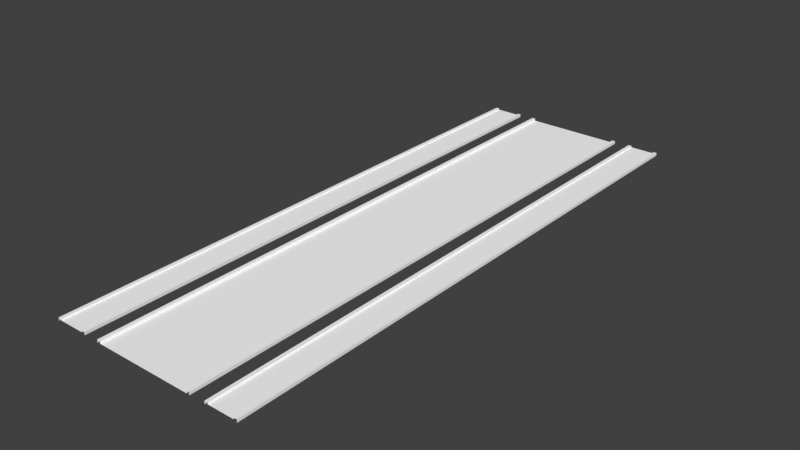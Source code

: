 # Source: road160m.blend  (saved by Blender 2.78.0; exported with 4.5.12 LTS)
import bpy
from mathutils import Matrix  # noqa: F401  (used for matrix-valued properties, if any)

bpy.ops.wm.read_factory_settings(use_empty=True)
scene = bpy.context.scene
scene.name = 'Scene'

# ---- collections
col_collection_1 = bpy.data.collections.new('Collection 1'); scene.collection.children.link(col_collection_1)

# ---- materials (node trees are filled in below, after node groups)
mat_material_street_006 = bpy.data.materials.new('Material Street.006')
mat_material_street_006.alpha_threshold = 0.0
mat_material_street_006.use_transparent_shadow = False
mat_material_street_006.diffuse_color = (1.0, 1.0, 1.0, 1.0)
mat_material_street_006.specular_color = (0.9, 0.9, 0.9)
mat_material_street_006.roughness = 0.5
mat_material_street_006.specular_intensity = 0.0
mat_material_crossing_006 = bpy.data.materials.new('Material Crossing.006')
mat_material_crossing_006.alpha_threshold = 0.0
mat_material_crossing_006.use_transparent_shadow = False
mat_material_crossing_006.diffuse_color = (1.0, 1.0, 1.0, 1.0)
mat_material_crossing_006.specular_color = (0.9, 0.9, 0.9)
mat_material_crossing_006.roughness = 0.5
mat_material_crossing_006.specular_intensity = 0.0
mat_material_crossx_006 = bpy.data.materials.new('Material CrossX.006')
mat_material_crossx_006.alpha_threshold = 0.0
mat_material_crossx_006.use_transparent_shadow = False
mat_material_crossx_006.diffuse_color = (1.0, 1.0, 1.0, 1.0)
mat_material_crossx_006.specular_color = (0.9, 0.9, 0.9)
mat_material_crossx_006.roughness = 0.5
mat_material_crossx_006.specular_intensity = 0.0
mat_material_entrance_parking_006 = bpy.data.materials.new('Material Entrance Parking.006')
mat_material_entrance_parking_006.alpha_threshold = 0.0
mat_material_entrance_parking_006.use_transparent_shadow = False
mat_material_entrance_parking_006.diffuse_color = (1.0, 1.0, 1.0, 1.0)
mat_material_entrance_parking_006.specular_color = (0.9, 0.9, 0.9)
mat_material_entrance_parking_006.roughness = 0.5
mat_material_entrance_parking_006.specular_intensity = 0.0
mat_material_crosst_006 = bpy.data.materials.new('Material CrossT.006')
mat_material_crosst_006.alpha_threshold = 0.0
mat_material_crosst_006.use_transparent_shadow = False
mat_material_crosst_006.diffuse_color = (1.0, 1.0, 1.0, 1.0)
mat_material_crosst_006.specular_color = (0.9, 0.9, 0.9)
mat_material_crosst_006.roughness = 0.5
mat_material_crosst_006.specular_intensity = 0.0
mat_material_pavement_006 = bpy.data.materials.new('Material Pavement.006')
mat_material_pavement_006.alpha_threshold = 0.0
mat_material_pavement_006.use_transparent_shadow = False
mat_material_pavement_006.diffuse_color = (1.0, 1.0, 1.0, 1.0)
mat_material_pavement_006.specular_color = (0.9, 0.9, 0.9)
mat_material_pavement_006.roughness = 0.5
mat_material_pavement_006.specular_intensity = 0.0
mat_material_for_streets_slot__7_006 = bpy.data.materials.new('Material for Streets Slot #7.006')
mat_material_for_streets_slot__7_006.alpha_threshold = 0.0
mat_material_for_streets_slot__7_006.use_transparent_shadow = False
mat_material_for_streets_slot__7_006.diffuse_color = (0.0, 0.0, 0.0, 1.0)
mat_material_for_streets_slot__7_006.roughness = 0.5
mat_material_for_streets_slot__8_006 = bpy.data.materials.new('Material for Streets Slot #8.006')
mat_material_for_streets_slot__8_006.alpha_threshold = 0.0
mat_material_for_streets_slot__8_006.use_transparent_shadow = False
mat_material_for_streets_slot__8_006.diffuse_color = (0.0, 0.0, 0.0, 1.0)
mat_material_for_streets_slot__8_006.roughness = 0.5
mat_material_for_streets_slot__9_006 = bpy.data.materials.new('Material for Streets Slot #9.006')
mat_material_for_streets_slot__9_006.alpha_threshold = 0.0
mat_material_for_streets_slot__9_006.use_transparent_shadow = False
mat_material_for_streets_slot__9_006.diffuse_color = (0.0, 0.0, 0.0, 1.0)
mat_material_for_streets_slot__9_006.roughness = 0.5
mat_material_for_streets_slot__10_006 = bpy.data.materials.new('Material for Streets Slot #10.006')
mat_material_for_streets_slot__10_006.alpha_threshold = 0.0
mat_material_for_streets_slot__10_006.use_transparent_shadow = False
mat_material_for_streets_slot__10_006.diffuse_color = (0.0, 0.0, 0.0, 1.0)
mat_material_for_streets_slot__10_006.roughness = 0.5

# ---- material node trees

# ---- world
world_world = bpy.data.worlds.new('World'); scene.world = world_world
world_world.color = (0.05088, 0.05088, 0.05088)
world_world.use_sun_shadow = False
world_world.sun_shadow_jitter_overblur = 0.0
world_world.cycles.sampling_method = 'MANUAL'

# ---- meshes
me_untitled_009 = bpy.data.meshes.new('Untitled.009')
me_untitled_009.from_pydata([(-7.35, 30.0, 0.3), (-7.0, 30.0, 0.3), (-10.35, 30.0, 0.3), (-10.0, 30.0, 0.3), (-10.35, 30.0, 0.0), (7.0, 30.0, 0.3), (7.0, 30.0, 0.0), (7.35, 30.0, 0.3), (7.35, 30.0, 0.15), (10.0, 30.0, 0.3), (10.0, 30.0, 0.15), (10.35, 30.0, 0.3), (-7.0, 30.0, 0.3), (-7.0, 30.0, 0.0), (-7.35, 30.0, 0.3), (-7.35, 30.0, 0.15), (-10.0, 30.0, 0.3), (-10.0, 30.0, 0.15), (-10.35, 30.0, 0.3), (7.35, 30.0, 0.3), (7.0, 30.0, 0.3), (10.35, 30.0, 0.3), (10.0, 30.0, 0.3), (10.35, 30.0, 0.0), (-7.0, -30.0, 0.3), (-7.0, -30.0, 0.0), (-7.35, -30.0, 0.3), (-7.35, -30.0, 0.15), (-10.0, -30.0, 0.3), (-10.0, -30.0, 0.15), (-10.35, -30.0, 0.3), (7.35, -30.0, 0.3), (7.0, -30.0, 0.3), (10.35, -30.0, 0.3), (10.0, -30.0, 0.3), (10.35, -30.0, 0.0), (-7.35, -30.0, 0.3), (-7.0, -30.0, 0.3), (-10.35, -30.0, 0.3), (-10.0, -30.0, 0.3), (-10.35, -30.0, 0.0), (7.0, -30.0, 0.3), (7.0, -30.0, 0.0), (7.35, -30.0, 0.3), (7.35, -30.0, 0.15), (10.0, -30.0, 0.3), (10.0, -30.0, 0.15), (10.35, -30.0, 0.3)], [], [(27, 26, 14), (14, 15, 27), (40, 30, 18), (18, 4, 40), (41, 31, 19), (19, 5, 41), (42, 32, 20), (20, 6, 42), (44, 46, 10), (10, 8, 44), (45, 33, 21), (21, 9, 45), (46, 34, 22), (22, 10, 46), (12, 0, 36), (36, 24, 12), (13, 1, 37), (37, 25, 13), (15, 17, 29), (29, 27, 15), (16, 2, 38), (38, 28, 16), (17, 3, 39), (39, 29, 17), (8, 7, 43), (43, 44, 8), (23, 11, 47), (47, 35, 23)])
me_untitled_009.polygons.foreach_set('use_smooth', [True] * 28)
me_untitled_009.polygons.foreach_set('material_index', [5, 5, 5, 5, 5, 5, 5, 5, 5, 5, 5, 5, 5, 5, 5, 5, 5, 5, 5, 5, 5, 5, 5, 5, 5, 5, 5, 5])
_k = set([(8, 44), (10, 46), (15, 27), (17, 29)])
me_untitled_009.attributes.new('sharp_edge', 'BOOLEAN', 'EDGE').data.foreach_set('value', [ (min(e.vertices), max(e.vertices)) in _k for e in me_untitled_009.edges])
_uv = me_untitled_009.uv_layers.new(name='UVChannel_1')
_uv.uv.foreach_set('vector', [25.67, 16.5, 25.67, 16.56, 3.667, 16.56, 3.667, 16.56, 3.667, 16.5, 25.67, 16.5, 25.67, 16.44, 25.67, 16.56, 3.667, 16.56, 3.667, 16.56, 3.667, 16.44, 25.67, 16.44, 13.93, 25.67, 13.81, 25.67, 13.8, 3.667, 13.8, 3.667, 13.93, 3.667, 13.93, 25.67, 25.67, 16.44, 25.67, 16.56, 3.667, 16.56, 3.667, 16.56, 3.667, 16.44, 25.67, 16.44, 20.08, 37.33, 18.67, 37.33, 18.67, 5.333, 18.67, 5.333, 20.08, 5.333, 20.08, 37.33, 12.83, 25.67, 12.71, 25.67, 12.7, 3.667, 12.7, 3.667, 12.83, 3.667, 12.83, 25.67, 25.67, 16.5, 25.67, 16.56, 3.667, 16.56, 3.667, 16.56, 3.667, 16.5, 25.67, 16.5, 19.07, 3.667, 19.19, 3.667, 19.2, 25.67, 19.2, 25.67, 19.07, 25.67, 19.07, 3.667, 29.33, 16.44, 29.33, 16.56, 7.333, 16.56, 7.333, 16.56, 7.333, 16.44, 29.33, 16.44, 27.92, 5.333, 29.33, 5.333, 29.33, 37.33, 29.33, 37.33, 27.92, 37.33, 27.92, 5.333, 20.17, 3.667, 20.29, 3.667, 20.3, 25.67, 20.3, 25.67, 20.17, 25.67, 20.17, 3.667, 29.33, 16.5, 29.33, 16.56, 7.333, 16.56, 7.333, 16.56, 7.333, 16.5, 29.33, 16.5, 29.33, 16.5, 29.33, 16.56, 7.333, 16.56, 7.333, 16.56, 7.333, 16.5, 29.33, 16.5, 29.33, 16.44, 29.33, 16.56, 7.333, 16.56, 7.333, 16.56, 7.333, 16.44, 29.33, 16.44])
me_untitled_009.materials.append(mat_material_street_006)
me_untitled_009.materials.append(mat_material_crossing_006)
me_untitled_009.materials.append(mat_material_crossx_006)
me_untitled_009.materials.append(mat_material_entrance_parking_006)
me_untitled_009.materials.append(mat_material_crosst_006)
me_untitled_009.materials.append(mat_material_pavement_006)
me_untitled_009.materials.append(mat_material_for_streets_slot__7_006)
me_untitled_009.materials.append(mat_material_for_streets_slot__8_006)
me_untitled_009.materials.append(mat_material_for_streets_slot__9_006)
me_untitled_009.materials.append(mat_material_for_streets_slot__10_006)
me_untitled_009.use_remesh_preserve_volume = False
me_untitled_009.use_remesh_preserve_attributes = False
me_untitled_009.use_mirror_vertex_groups = False
me_untitled_009.update()
me_untitled_009.normals_split_custom_set([tuple(v) for v in zip(*[iter([-1.0, -2.647e-08, 0.0, -1.0, -2.649e-08, 0.0, -1.0, -1.575e-08, 0.0, -1.0, -1.575e-08, 0.0, -1.0, -1.573e-08, 0.0, -1.0, -2.647e-08, 0.0, -1.0, 0.0, 0.0, -1.0, 0.0, 0.0, -1.0, 0.0, 0.0, -1.0, 0.0, 0.0, -1.0, 0.0, 0.0, -1.0, 0.0, 0.0, 0.0, 0.0, 1.0, 0.0, 0.0, 1.0, 0.0, 0.0, 1.0, 0.0, 0.0, 1.0, 0.0, 0.0, 1.0, 0.0, 0.0, 1.0, -1.0, 5.628e-08, 4.029e-13, -1.0, 5.629e-08, 4.042e-13, -1.0, 5.299e-08, 1.287e-15, -1.0, 5.299e-08, 1.287e-15, -1.0, 5.298e-08, 0.0, -1.0, 5.628e-08, 4.029e-13, 1.233e-08, 1.242e-09, 1.0, 1.2e-08, 1.242e-09, 1.0, 2.365e-08, 1.242e-09, 1.0, 2.365e-08, 1.242e-09, 1.0, 2.399e-08, 1.242e-09, 1.0, 1.233e-08, 1.242e-09, 1.0, 0.0, -4.949e-10, 1.0, 0.0, -4.967e-10, 1.0, 0.0, -1.846e-12, 1.0, 0.0, -1.846e-12, 1.0, 0.0, 0.0, 1.0, 0.0, -4.949e-10, 1.0, -1.0, 2.648e-08, 1.272e-05, -1.0, 2.649e-08, 1.272e-05, -1.0, 1.988e-08, 1.272e-05, -1.0, 1.988e-08, 1.272e-05, -1.0, 1.987e-08, 1.272e-05, -1.0, 2.648e-08, 1.272e-05, 0.0, 0.0, 1.0, 0.0, 0.0, 1.0, 0.0, 0.0, 1.0, 0.0, 0.0, 1.0, 0.0, 0.0, 1.0, 0.0, 0.0, 1.0, 1.0, 2.641e-08, 0.0, 1.0, 2.649e-08, 0.0, 1.0, 8.436e-11, 0.0, 1.0, 8.436e-11, 0.0, 1.0, 0.0, 0.0, 1.0, 2.641e-08, 0.0, -1.233e-08, -1.242e-09, 1.0, -1.2e-08, -1.242e-09, 1.0, -2.365e-08, -1.242e-09, 1.0, -2.365e-08, -1.242e-09, 1.0, -2.399e-08, -1.242e-09, 1.0, -1.233e-08, -1.242e-09, 1.0, 0.0, 0.0, 1.0, 0.0, 0.0, 1.0, 0.0, 0.0, 1.0, 0.0, 0.0, 1.0, 0.0, 0.0, 1.0, 0.0, 0.0, 1.0, 1.0, 1.049e-11, 6.358e-06, 1.0, 0.0, 6.358e-06, 1.0, 6.612e-09, 6.358e-06, 1.0, 6.612e-09, 6.358e-06, 1.0, 6.623e-09, 6.358e-06, 1.0, 1.049e-11, 6.358e-06, 1.0, -5.292e-08, 0.0, 1.0, -5.298e-08, 0.0, 1.0, -1.083e-08, 0.0, 1.0, -1.083e-08, 0.0, 1.0, -1.076e-08, 0.0, 1.0, -5.292e-08, 0.0, 1.0, -5.29e-08, -6.436e-16, 1.0, -5.298e-08, 0.0, 1.0, -2.658e-08, -2.015e-13, 1.0, -2.658e-08, -2.015e-13, 1.0, -2.649e-08, -2.021e-13, 1.0, -5.29e-08, -6.436e-16])] * 3)])
me_untitled_008 = bpy.data.meshes.new('Untitled.008')
me_untitled_008.from_pydata([(-5.35, 30.0, 0.3), (-5.0, 30.0, 0.3), (-5.35, 30.0, 0.0), (5.0, 30.0, 0.3), (5.0, 30.0, 0.0), (5.35, 30.0, 0.3), (-5.0, 30.0, 0.3), (-5.0, 30.0, 0.0), (-5.35, 30.0, 0.3), (5.35, 30.0, 0.3), (5.0, 30.0, 0.3), (5.35, 30.0, 0.0), (-5.0, -30.0, 0.3), (-5.0, -30.0, 0.0), (-5.35, -30.0, 0.3), (5.35, -30.0, 0.3), (5.0, -30.0, 0.3), (5.35, -30.0, 0.0), (-5.35, -30.0, 0.3), (-5.0, -30.0, 0.3), (-5.35, -30.0, 0.0), (5.0, -30.0, 0.3), (5.0, -30.0, 0.0), (5.35, -30.0, 0.3), (-5.0, 30.0, 0.05), (5.0, 30.0, 0.05), (5.0, -30.0, 0.05), (-5.0, -30.0, 0.05)], [], [(20, 14, 8), (8, 2, 20), (21, 15, 9), (9, 3, 21), (22, 16, 10), (10, 4, 22), (6, 0, 18), (18, 12, 6), (7, 1, 19), (19, 13, 7), (11, 5, 23), (23, 17, 11), (27, 26, 25), (25, 24, 27)])
me_untitled_008.polygons.foreach_set('use_smooth', [True] * 14)
me_untitled_008.polygons.foreach_set('material_index', [5, 5, 5, 5, 5, 5, 5, 5, 5, 5, 5, 5, 0, 0])
_uv = me_untitled_008.uv_layers.new(name='UVChannel_1')
_uv.uv.foreach_set('vector', [25.67, 16.44, 25.67, 16.56, 3.667, 16.56, 3.667, 16.56, 3.667, 16.44, 25.67, 16.44, 14.67, 25.67, 14.54, 25.67, 14.54, 3.667, 14.54, 3.667, 14.67, 3.667, 14.67, 25.67, 25.67, 16.44, 25.67, 16.56, 3.667, 16.56, 3.667, 16.56, 3.667, 16.44, 25.67, 16.44, 18.33, 3.667, 18.46, 3.667, 18.46, 25.67, 18.46, 25.67, 18.33, 25.67, 18.33, 3.667, 29.33, 16.44, 29.33, 16.56, 7.333, 16.56, 7.333, 16.56, 7.333, 16.44, 29.33, 16.44, 29.33, 16.44, 29.33, 16.56, 7.333, 16.56, 7.333, 16.56, 7.333, 16.44, 29.33, 16.44, 7.008, 0.0, 7.008, 1.0, 1.001, 1.0, 1.001, 1.0, 1.001, 0.0, 7.008, 0.0])
me_untitled_008.materials.append(mat_material_street_006)
me_untitled_008.materials.append(mat_material_crossing_006)
me_untitled_008.materials.append(mat_material_crossx_006)
me_untitled_008.materials.append(mat_material_entrance_parking_006)
me_untitled_008.materials.append(mat_material_crosst_006)
me_untitled_008.materials.append(mat_material_pavement_006)
me_untitled_008.materials.append(mat_material_for_streets_slot__7_006)
me_untitled_008.materials.append(mat_material_for_streets_slot__8_006)
me_untitled_008.materials.append(mat_material_for_streets_slot__9_006)
me_untitled_008.materials.append(mat_material_for_streets_slot__10_006)
me_untitled_008.use_remesh_preserve_volume = False
me_untitled_008.use_remesh_preserve_attributes = False
me_untitled_008.use_mirror_vertex_groups = False
me_untitled_008.update()
me_untitled_008.normals_split_custom_set([tuple(v) for v in zip(*[iter([-1.0, 2.645e-08, 1.007e-13, -1.0, 2.649e-08, 1.011e-13, -1.0, 1.329e-08, 3.218e-16, -1.0, 1.329e-08, 3.218e-16, -1.0, 1.325e-08, 0.0, -1.0, 2.645e-08, 1.007e-13, 1.81e-07, 0.0, 1.0, 1.817e-07, 0.0, 1.0, 6.751e-10, 0.0, 1.0, 6.751e-10, 0.0, 1.0, 0.0, 0.0, 1.0, 1.81e-07, 0.0, 1.0, -1.0, 6.623e-08, 8.059e-13, -1.0, 6.623e-08, 8.084e-13, -1.0, 6.623e-08, 2.574e-15, -1.0, 6.623e-08, 2.574e-15, -1.0, 6.623e-08, 0.0, -1.0, 6.623e-08, 8.059e-13, -6.751e-10, 0.0, 1.0, 0.0, 0.0, 1.0, -1.81e-07, 0.0, 1.0, -1.81e-07, 0.0, 1.0, -1.817e-07, 0.0, 1.0, -6.751e-10, 0.0, 1.0, 1.0, -2.645e-08, 3.218e-16, 1.0, -2.649e-08, 0.0, 1.0, -1.329e-08, 1.007e-13, 1.0, -1.329e-08, 1.007e-13, 1.0, -1.325e-08, 1.011e-13, 1.0, -2.645e-08, 3.218e-16, 1.0, -3.978e-08, -2.025e-08, 1.0, -3.974e-08, 0.0, 1.0, -5.294e-08, -6.338e-06, 1.0, -5.294e-08, -6.338e-06, 1.0, -5.298e-08, -6.358e-06, 1.0, -3.978e-08, -2.025e-08, 0.0, 0.0, 1.0, 0.0, 0.0, 1.0, 0.0, 0.0, 1.0, 0.0, 0.0, 1.0, 0.0, 0.0, 1.0, 0.0, 0.0, 1.0])] * 3)])

# ---- objects
ob_street1lane60msidewalk = bpy.data.objects.new('Street1Lane60mSidewalk', me_untitled_009)
ob_street1lane60m = bpy.data.objects.new('Street1Lane60m', me_untitled_008)

# ---- transforms, parenting, visibility, modifiers, constraints
ob_street1lane60msidewalk.location = (0.0, 0.0, 0.0)
ob_street1lane60msidewalk.color = (0.8, 0.8, 0.8, 1.0)
ob_street1lane60msidewalk.lineart.crease_threshold = 0.0
ob_street1lane60m.location = (0.0, 0.0, 0.0)
ob_street1lane60m.color = (0.8, 0.8, 0.8, 1.0)
ob_street1lane60m.lineart.crease_threshold = 0.0

# ---- collection membership
col_collection_1.objects.link(ob_street1lane60msidewalk)
col_collection_1.objects.link(ob_street1lane60m)

# ---- scene / render settings (as saved in the file)
scene.frame_start = 1; scene.frame_end = 250; scene.frame_set(1)
scene.render.engine = 'BLENDER_EEVEE_NEXT'
scene.render.resolution_percentage = 50
scene.render.fps = 30
scene.render.dither_intensity = 0.0
scene.cycles.use_denoising = False
scene.cycles.samples = 128
scene.cycles.sampling_pattern = 'TABULATED_SOBOL'
scene.cycles.light_sampling_threshold = 0.0
scene.cycles.use_adaptive_sampling = False
scene.cycles.use_light_tree = False
scene.cycles.blur_glossy = 0.0
scene.cycles.sample_clamp_indirect = 0.0
scene.view_settings.view_transform = 'Standard'
bpy.context.view_layer.update()

# ---- added for rendering (the .blend has no active camera and no usable light): camera, sun
cam_auto = bpy.data.cameras.new('AutoCamera')
cam_auto.lens = 50.0
cam_auto.sensor_width = 36.0
cam_auto.clip_end = 1030.62
ob_auto_camera = bpy.data.objects.new('AutoCamera', cam_auto)
scene.collection.objects.link(ob_auto_camera)
ob_auto_camera.location = (58.725, -70.47, 47.13)
ob_auto_camera.rotation_euler = (1.09748, -7.21219e-08, 0.694738)
scene.camera = ob_auto_camera
light_auto_sun = bpy.data.lights.new('AutoSun', 'SUN')
light_auto_sun.energy = 3.0
light_auto_sun.angle = 0.0523599
ob_auto_sun = bpy.data.objects.new('AutoSun', light_auto_sun)
scene.collection.objects.link(ob_auto_sun)
ob_auto_sun.rotation_euler = (0.872665, 0.174533, 0.523599)
bpy.context.view_layer.update()

